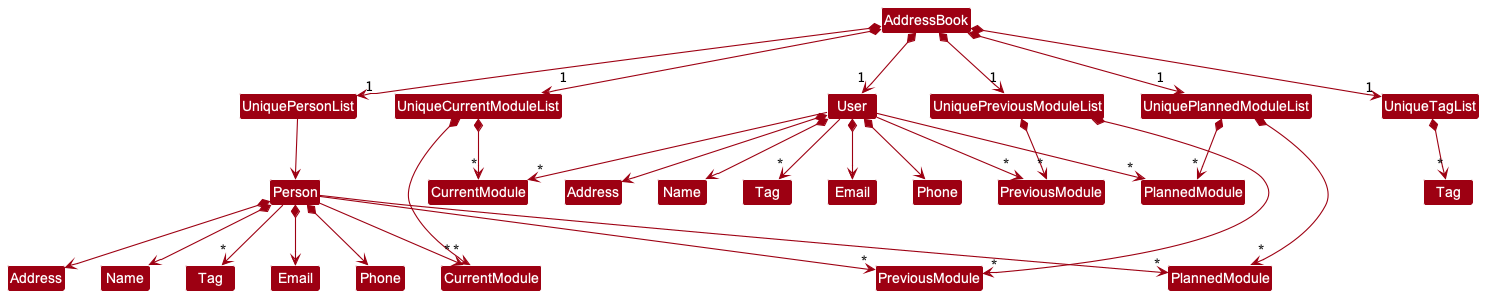

The diagram above was rendered by PlantUML. Its source (embedded in the PNG):
@startuml
!include style.puml
skinparam arrowThickness 1.1
skinparam arrowColor MODEL_COLOR
skinparam classBackgroundColor MODEL_COLOR

Class "Name" as PersonName
Class "Name" as UserName
Class "Tag" as PersonTag
Class "Tag" as UserTag
Class "Email" as PersonEmail
Class "Email" as UserEmail
Class "Phone" as PersonPhone
Class "Phone" as UserPhone
Class "Address" as PersonAddress
Class "Address" as UserAddress
Class "CurrentModule" as PersonCurrentModule
Class "CurrentModule" as UserCurrentModule
Class "PreviousModule" as PersonPreviousModule
Class "PreviousModule" as UserPreviousModule
Class "PlannedModule" as PersonPlannedModule
Class "PlannedModule" as UserPlannedModule


AddressBook *--> "1" UniquePersonList
AddressBook *--> "1" UniqueTagList
AddressBook *--> "1" UniqueCurrentModuleList
AddressBook *--> "1" UniquePreviousModuleList
AddressBook *--> "1" UniquePlannedModuleList
AddressBook *--> "1" User


UniqueTagList *--> "*" Tag
UniquePersonList --> Person

UniqueCurrentModuleList *--> "*" PersonCurrentModule
UniquePreviousModuleList *--> "*" PersonPreviousModule
UniquePlannedModuleList *--> "*" PersonPlannedModule
UniqueCurrentModuleList *--> "*" UserCurrentModule
UniquePreviousModuleList *--> "*" UserPreviousModule
UniquePlannedModuleList *--> "*" UserPlannedModule

Person --> "*" PersonTag
Person --> "*" PersonCurrentModule
Person --> "*" PersonPlannedModule
Person --> "*" PersonPreviousModule

Person *--> PersonName
Person *--> PersonPhone
Person *--> PersonEmail
Person *--> PersonAddress

User --> "*" UserTag
User --> "*" UserCurrentModule
User --> "*" UserPlannedModule
User --> "*" UserPreviousModule

User *--> UserName
User *--> UserPhone
User *--> UserEmail
User *--> UserAddress
@enduml